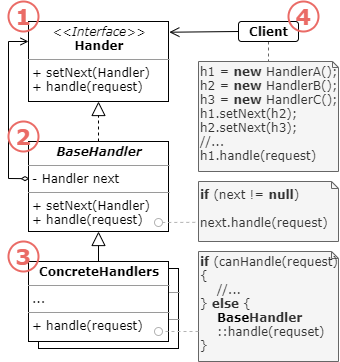

The diagram above was exported from draw.io. Its source (the exported page's mxGraphModel, read from the mxfile embedded in the PNG):
<mxGraphModel dx="643" dy="449" grid="1" gridSize="10" guides="1" tooltips="1" connect="1" arrows="1" fold="1" page="1" pageScale="1" pageWidth="1169" pageHeight="827" math="0" shadow="0">
  <root>
    <mxCell id="0" />
    <mxCell id="1" parent="0" />
    <mxCell id="20" value="&lt;p style=&quot;margin: 0px ; margin-top: 4px ; text-align: center&quot;&gt;&lt;i&gt;&amp;lt;&amp;lt;Interface&amp;gt;&amp;gt;&lt;/i&gt;&lt;br&gt;&lt;b&gt;Hander&lt;/b&gt;&lt;/p&gt;&lt;hr size=&quot;1&quot;&gt;&lt;p style=&quot;margin: 0px ; margin-left: 4px&quot;&gt;+ setNext(Handler)&lt;br&gt;+ handle(request)&lt;/p&gt;" style="verticalAlign=top;align=left;overflow=fill;fontSize=12;fontFamily=Verdana;html=1;" parent="1" vertex="1">
      <mxGeometry x="190" y="200" width="140" height="80" as="geometry" />
    </mxCell>
    <mxCell id="42" style="edgeStyle=none;rounded=0;orthogonalLoop=1;jettySize=auto;html=1;entryX=0;entryY=0.25;entryDx=0;entryDy=0;endArrow=open;endFill=0;exitX=0.007;exitY=0.413;exitDx=0;exitDy=0;exitPerimeter=0;startArrow=diamondThin;startFill=0;targetPerimeterSpacing=0;fontFamily=Verdana;" parent="1" source="26" target="20" edge="1">
      <mxGeometry relative="1" as="geometry">
        <Array as="points">
          <mxPoint x="170" y="357" />
          <mxPoint x="170" y="220" />
        </Array>
      </mxGeometry>
    </mxCell>
    <mxCell id="26" value="&lt;p style=&quot;margin: 0px ; margin-top: 4px ; text-align: center&quot;&gt;&lt;b&gt;&lt;i&gt;BaseHandler&lt;/i&gt;&lt;/b&gt;&lt;/p&gt;&lt;hr size=&quot;1&quot;&gt;&lt;p style=&quot;margin: 0px ; margin-left: 4px&quot;&gt;- Handler next&lt;/p&gt;&lt;hr size=&quot;1&quot;&gt;&lt;p style=&quot;margin: 0px ; margin-left: 4px&quot;&gt;+ setNext(Handler)&lt;/p&gt;&lt;p style=&quot;margin: 0px ; margin-left: 4px&quot;&gt;+ handle(request)&lt;/p&gt;" style="verticalAlign=top;align=left;overflow=fill;fontSize=12;fontFamily=Verdana;html=1;" parent="1" vertex="1">
      <mxGeometry x="190" y="320" width="140" height="90" as="geometry" />
    </mxCell>
    <mxCell id="28" value="&lt;p style=&quot;margin: 0px ; margin-top: 4px ; text-align: center&quot;&gt;&lt;b&gt;ConcreteHandlers&lt;/b&gt;&lt;/p&gt;&lt;hr size=&quot;1&quot;&gt;&lt;p style=&quot;margin: 0px ; margin-left: 4px&quot;&gt;...&lt;/p&gt;&lt;hr size=&quot;1&quot;&gt;&lt;p style=&quot;margin: 0px ; margin-left: 4px&quot;&gt;+ handle(request)&lt;/p&gt;" style="verticalAlign=top;align=left;overflow=fill;fontSize=12;fontFamily=Verdana;html=1;" parent="1" vertex="1">
      <mxGeometry x="200" y="447" width="140" height="80" as="geometry" />
    </mxCell>
    <mxCell id="30" value="&lt;p style=&quot;margin: 0px ; margin-top: 4px ; text-align: center&quot;&gt;&lt;b&gt;ConcreteHandlers&lt;/b&gt;&lt;/p&gt;&lt;hr size=&quot;1&quot;&gt;&lt;p style=&quot;margin: 0px ; margin-left: 4px&quot;&gt;...&lt;/p&gt;&lt;hr size=&quot;1&quot;&gt;&lt;p style=&quot;margin: 0px ; margin-left: 4px&quot;&gt;+ handle(request)&lt;/p&gt;" style="verticalAlign=top;align=left;overflow=fill;fontSize=12;fontFamily=Verdana;html=1;" parent="1" vertex="1">
      <mxGeometry x="190" y="440" width="140" height="80" as="geometry" />
    </mxCell>
    <mxCell id="47" style="edgeStyle=none;rounded=0;orthogonalLoop=1;jettySize=auto;html=1;exitX=0;exitY=0.5;exitDx=0;exitDy=0;entryX=1.006;entryY=0.134;entryDx=0;entryDy=0;entryPerimeter=0;startArrow=none;startFill=0;endArrow=open;endFill=0;endSize=8;targetPerimeterSpacing=0;strokeColor=#000000;fontFamily=Verdana;" parent="1" source="32" target="20" edge="1">
      <mxGeometry relative="1" as="geometry" />
    </mxCell>
    <mxCell id="48" style="rounded=0;orthogonalLoop=1;jettySize=auto;html=1;exitX=0.5;exitY=1;exitDx=0;exitDy=0;entryX=0.5;entryY=0;entryDx=0;entryDy=0;entryPerimeter=0;startArrow=none;startFill=0;endArrow=none;endFill=0;endSize=8;targetPerimeterSpacing=0;strokeColor=#666666;dashed=1;fillColor=#f5f5f5;fontFamily=Verdana;" parent="1" source="32" target="33" edge="1">
      <mxGeometry relative="1" as="geometry" />
    </mxCell>
    <mxCell id="32" value="Client" style="html=1;rounded=1;arcSize=15;align=center;verticalAlign=middle;fontStyle=1;fontFamily=Verdana;" parent="1" vertex="1">
      <mxGeometry x="400" y="200" width="60" height="20" as="geometry" />
    </mxCell>
    <mxCell id="33" value="h1 = &lt;b&gt;new&lt;/b&gt; HandlerA();&lt;br&gt;h2 = &lt;b&gt;new&lt;/b&gt; HandlerB();&lt;br&gt;h3 = &lt;b&gt;new&lt;/b&gt; HandlerC();&lt;br&gt;h1.setNext(h2);&lt;br&gt;h2.setNext(h3);&lt;br&gt;//...&lt;br&gt;h1.handle(request)" style="shape=note;whiteSpace=wrap;html=1;size=6;verticalAlign=middle;align=left;spacingTop=-6;fillColor=#f5f5f5;strokeColor=#666666;fontColor=#333333;fontFamily=Verdana;" parent="1" vertex="1">
      <mxGeometry x="360" y="240" width="140" height="110" as="geometry" />
    </mxCell>
    <mxCell id="34" value="&lt;b&gt;if&lt;/b&gt; (next != &lt;b&gt;null&lt;/b&gt;)&lt;br&gt;&amp;nbsp; &amp;nbsp; next.handle(request)" style="shape=note;whiteSpace=wrap;html=1;size=7;verticalAlign=middle;align=left;spacingTop=-6;fillColor=#f5f5f5;strokeColor=#666666;fontColor=#333333;fontFamily=Verdana;" parent="1" vertex="1">
      <mxGeometry x="360" y="360" width="140" height="60" as="geometry" />
    </mxCell>
    <mxCell id="35" value="&lt;b&gt;if&lt;/b&gt; (canHandle(request) {&lt;br&gt;&amp;nbsp; &amp;nbsp; //...&lt;br&gt;} &lt;b&gt;else &lt;/b&gt;{&lt;br&gt;&amp;nbsp; &amp;nbsp;&amp;nbsp;&lt;b style=&quot;color: rgb(0 , 0 , 0) ; text-align: center&quot;&gt;Base&lt;/b&gt;&lt;span style=&quot;text-align: center&quot;&gt;&lt;b&gt;Handler&lt;br&gt;&lt;/b&gt;&amp;nbsp; &amp;nbsp; ::handle(requset)&lt;/span&gt;&lt;br&gt;}" style="shape=note;whiteSpace=wrap;html=1;size=7;verticalAlign=middle;align=left;spacingTop=-6;fillColor=#f5f5f5;strokeColor=#666666;fontColor=#333333;fontFamily=Verdana;" parent="1" vertex="1">
      <mxGeometry x="360" y="430" width="140" height="110" as="geometry" />
    </mxCell>
    <mxCell id="39" value="" style="endArrow=block;dashed=1;endFill=0;endSize=12;html=1;entryX=0.5;entryY=1;entryDx=0;entryDy=0;exitX=0.5;exitY=0;exitDx=0;exitDy=0;fontFamily=Verdana;" parent="1" source="26" target="20" edge="1">
      <mxGeometry width="160" relative="1" as="geometry">
        <mxPoint x="340" y="370" as="sourcePoint" />
        <mxPoint x="500" y="370" as="targetPoint" />
      </mxGeometry>
    </mxCell>
    <mxCell id="40" value="" style="endArrow=block;endFill=0;endSize=12;html=1;exitX=0.5;exitY=0;exitDx=0;exitDy=0;entryX=0.5;entryY=1;entryDx=0;entryDy=0;fontFamily=Verdana;" parent="1" source="30" target="26" edge="1">
      <mxGeometry width="160" relative="1" as="geometry">
        <mxPoint x="100" y="360" as="sourcePoint" />
        <mxPoint x="170" y="410" as="targetPoint" />
      </mxGeometry>
    </mxCell>
    <mxCell id="44" value="" style="endArrow=oval;dashed=1;endFill=0;endSize=8;html=1;strokeColor=#B3B3B3;fillColor=#f5f5f5;fontFamily=Verdana;" parent="1" edge="1">
      <mxGeometry width="160" relative="1" as="geometry">
        <mxPoint x="360" y="510" as="sourcePoint" />
        <mxPoint x="320" y="510" as="targetPoint" />
      </mxGeometry>
    </mxCell>
    <mxCell id="45" value="" style="endArrow=oval;dashed=1;endFill=0;endSize=8;html=1;exitX=-0.023;exitY=0.824;exitDx=0;exitDy=0;exitPerimeter=0;strokeColor=#B3B3B3;fillColor=#f5f5f5;fontFamily=Verdana;" parent="1" edge="1">
      <mxGeometry width="160" relative="1" as="geometry">
        <mxPoint x="356.78" y="400.8419999999999" as="sourcePoint" />
        <mxPoint x="320" y="401" as="targetPoint" />
      </mxGeometry>
    </mxCell>
    <mxCell id="54" value="1" style="ellipse;whiteSpace=wrap;html=1;aspect=fixed;fillColor=none;fontStyle=1;fontFamily=Verdana;fontSize=22;strokeWidth=2;strokeColor=#EA6B66;fontColor=#EA6B66;" vertex="1" parent="1">
      <mxGeometry x="170" y="180" width="30" height="30" as="geometry" />
    </mxCell>
    <mxCell id="56" value="2" style="ellipse;whiteSpace=wrap;html=1;aspect=fixed;fillColor=none;fontStyle=1;fontFamily=Verdana;fontSize=22;strokeWidth=2;strokeColor=#EA6B66;fontColor=#EA6B66;" vertex="1" parent="1">
      <mxGeometry x="170" y="300" width="30" height="30" as="geometry" />
    </mxCell>
    <mxCell id="57" value="3" style="ellipse;whiteSpace=wrap;html=1;aspect=fixed;fillColor=none;fontStyle=1;fontFamily=Verdana;fontSize=22;strokeWidth=2;strokeColor=#EA6B66;fontColor=#EA6B66;" vertex="1" parent="1">
      <mxGeometry x="170" y="420" width="30" height="30" as="geometry" />
    </mxCell>
    <mxCell id="58" value="4" style="ellipse;whiteSpace=wrap;html=1;aspect=fixed;fillColor=none;fontStyle=1;fontFamily=Verdana;fontSize=22;strokeWidth=2;strokeColor=#EA6B66;fontColor=#EA6B66;" vertex="1" parent="1">
      <mxGeometry x="450" y="180" width="30" height="30" as="geometry" />
    </mxCell>
  </root>
</mxGraphModel>